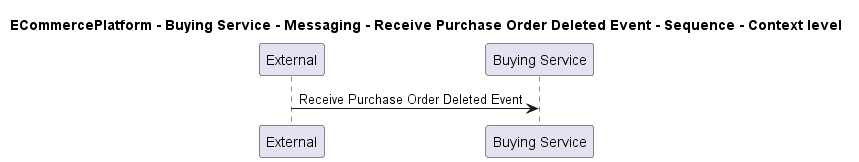

The diagram above was rendered by PlantUML. Its source (embedded in the PNG):
@startuml
!pragma layout smetana

title ECommercePlatform - Buying Service - Messaging - Receive Purchase Order Deleted Event - Sequence - Context level

participant "External" as C4InterFlow.SoftwareSystems.ExternalSystem
participant "Buying Service" as ECommercePlatform.SoftwareSystems.BuyingService

C4InterFlow.SoftwareSystems.ExternalSystem -> ECommercePlatform.SoftwareSystems.BuyingService : Receive Purchase Order Deleted Event


@enduml